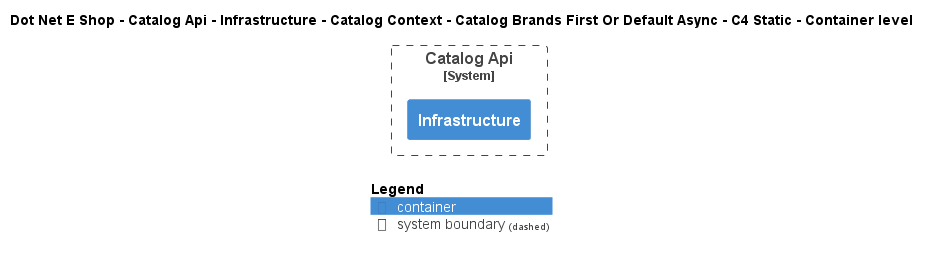

The diagram above was rendered by PlantUML. Its source (embedded in the PNG):
@startuml
!include ..\..\..\..\..\..\..\..\..\.c4s\C4_Container.puml

AddElementTag("c4interflow:lifecycle:new", $bgColor=green, $fontColor=#ffffff, $borderColor=green, $shadowing="False")
AddElementTag("c4interflow:lifecycle:changed", $bgColor=orange, $fontColor=#ffffff, $borderColor=orange, $shadowing="False")
AddElementTag("c4interflow:lifecycle:removed", $bgColor=red, $fontColor=#ffffff, $borderColor=red, $shadowing="False")

AddRelTag("c4interflow:lifecycle:new", $textColor=green, $lineColor=green)
AddRelTag("c4interflow:lifecycle:changed", $textColor=orange, $lineColor=orange)
AddRelTag("c4interflow:lifecycle:removed", $textColor=red, $lineColor=red)

SHOW_PERSON_PORTRAIT()
LAYOUT_TOP_DOWN()

skinparam linetype polyline

title Dot Net E Shop - Catalog Api - Infrastructure - Catalog Context - Catalog Brands First Or Default Async - C4 Static - Container level


System_Boundary(DotNetEShop.SoftwareSystems.CatalogApi, "Catalog Api") {
    Container(DotNetEShop.SoftwareSystems.CatalogApi.Containers.Infrastructure, "Infrastructure", "", "")
}



SHOW_LEGEND()
@enduml